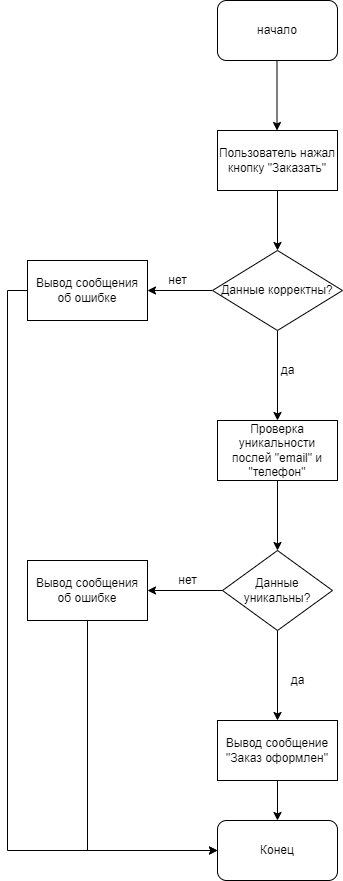

The diagram above was exported from draw.io. Its source (the exported page's mxGraphModel, read from the mxfile embedded in the PNG):
<mxGraphModel dx="1422" dy="794" grid="1" gridSize="10" guides="1" tooltips="1" connect="1" arrows="1" fold="1" page="1" pageScale="1" pageWidth="827" pageHeight="1169" math="0" shadow="0">
  <root>
    <mxCell id="0" />
    <mxCell id="1" parent="0" />
    <mxCell id="TSidsK-SNZQ3aeG-N5yg-2" style="edgeStyle=orthogonalEdgeStyle;rounded=0;orthogonalLoop=1;jettySize=auto;html=1;startSize=3;" edge="1" parent="1">
      <mxGeometry relative="1" as="geometry">
        <mxPoint x="399.5" y="280" as="targetPoint" />
        <mxPoint x="399.5" y="210" as="sourcePoint" />
      </mxGeometry>
    </mxCell>
    <mxCell id="TSidsK-SNZQ3aeG-N5yg-4" value="начало" style="rounded=1;whiteSpace=wrap;html=1;" vertex="1" parent="1">
      <mxGeometry x="340" y="150" width="120" height="60" as="geometry" />
    </mxCell>
    <mxCell id="TSidsK-SNZQ3aeG-N5yg-8" value="" style="edgeStyle=orthogonalEdgeStyle;rounded=0;orthogonalLoop=1;jettySize=auto;html=1;startSize=3;" edge="1" parent="1" source="TSidsK-SNZQ3aeG-N5yg-5" target="TSidsK-SNZQ3aeG-N5yg-7">
      <mxGeometry relative="1" as="geometry" />
    </mxCell>
    <mxCell id="TSidsK-SNZQ3aeG-N5yg-5" value="Пользователь нажал кнопку &quot;Заказать&quot;" style="rounded=0;whiteSpace=wrap;html=1;" vertex="1" parent="1">
      <mxGeometry x="340" y="280" width="120" height="60" as="geometry" />
    </mxCell>
    <mxCell id="TSidsK-SNZQ3aeG-N5yg-10" value="" style="edgeStyle=orthogonalEdgeStyle;rounded=0;orthogonalLoop=1;jettySize=auto;html=1;startSize=3;" edge="1" parent="1" source="TSidsK-SNZQ3aeG-N5yg-7" target="TSidsK-SNZQ3aeG-N5yg-9">
      <mxGeometry relative="1" as="geometry" />
    </mxCell>
    <mxCell id="TSidsK-SNZQ3aeG-N5yg-13" value="" style="edgeStyle=orthogonalEdgeStyle;rounded=0;orthogonalLoop=1;jettySize=auto;html=1;startSize=3;" edge="1" parent="1" source="TSidsK-SNZQ3aeG-N5yg-7" target="TSidsK-SNZQ3aeG-N5yg-12">
      <mxGeometry relative="1" as="geometry" />
    </mxCell>
    <mxCell id="TSidsK-SNZQ3aeG-N5yg-7" value="Данные корректны?" style="rhombus;whiteSpace=wrap;html=1;" vertex="1" parent="1">
      <mxGeometry x="335" y="400" width="130" height="80" as="geometry" />
    </mxCell>
    <mxCell id="TSidsK-SNZQ3aeG-N5yg-36" style="edgeStyle=orthogonalEdgeStyle;rounded=0;orthogonalLoop=1;jettySize=auto;html=1;exitX=0;exitY=0.5;exitDx=0;exitDy=0;entryX=0;entryY=0.5;entryDx=0;entryDy=0;startSize=3;" edge="1" parent="1" source="TSidsK-SNZQ3aeG-N5yg-9" target="TSidsK-SNZQ3aeG-N5yg-32">
      <mxGeometry relative="1" as="geometry" />
    </mxCell>
    <mxCell id="TSidsK-SNZQ3aeG-N5yg-9" value="Вывод сообщения об ошибке" style="whiteSpace=wrap;html=1;" vertex="1" parent="1">
      <mxGeometry x="150" y="410" width="120" height="60" as="geometry" />
    </mxCell>
    <mxCell id="TSidsK-SNZQ3aeG-N5yg-11" value="нет" style="text;html=1;align=center;verticalAlign=middle;resizable=0;points=[];autosize=1;strokeColor=none;fillColor=none;" vertex="1" parent="1">
      <mxGeometry x="285" y="420" width="30" height="20" as="geometry" />
    </mxCell>
    <mxCell id="TSidsK-SNZQ3aeG-N5yg-16" value="" style="edgeStyle=orthogonalEdgeStyle;rounded=0;orthogonalLoop=1;jettySize=auto;html=1;startSize=3;" edge="1" parent="1" source="TSidsK-SNZQ3aeG-N5yg-12" target="TSidsK-SNZQ3aeG-N5yg-15">
      <mxGeometry relative="1" as="geometry" />
    </mxCell>
    <mxCell id="TSidsK-SNZQ3aeG-N5yg-12" value="Проверка уникальности послей &quot;email&quot; и &quot;телефон&quot;" style="whiteSpace=wrap;html=1;" vertex="1" parent="1">
      <mxGeometry x="340" y="570" width="120" height="60" as="geometry" />
    </mxCell>
    <mxCell id="TSidsK-SNZQ3aeG-N5yg-14" value="да" style="text;html=1;align=center;verticalAlign=middle;resizable=0;points=[];autosize=1;strokeColor=none;fillColor=none;" vertex="1" parent="1">
      <mxGeometry x="395" y="510" width="30" height="20" as="geometry" />
    </mxCell>
    <mxCell id="TSidsK-SNZQ3aeG-N5yg-27" value="" style="edgeStyle=orthogonalEdgeStyle;rounded=0;orthogonalLoop=1;jettySize=auto;html=1;startSize=3;" edge="1" parent="1" source="TSidsK-SNZQ3aeG-N5yg-15" target="TSidsK-SNZQ3aeG-N5yg-26">
      <mxGeometry relative="1" as="geometry" />
    </mxCell>
    <mxCell id="TSidsK-SNZQ3aeG-N5yg-30" value="" style="edgeStyle=orthogonalEdgeStyle;rounded=0;orthogonalLoop=1;jettySize=auto;html=1;startSize=3;" edge="1" parent="1" source="TSidsK-SNZQ3aeG-N5yg-15" target="TSidsK-SNZQ3aeG-N5yg-29">
      <mxGeometry relative="1" as="geometry" />
    </mxCell>
    <mxCell id="TSidsK-SNZQ3aeG-N5yg-15" value="Данные уникальны?" style="rhombus;whiteSpace=wrap;html=1;" vertex="1" parent="1">
      <mxGeometry x="345" y="700" width="110" height="80" as="geometry" />
    </mxCell>
    <mxCell id="TSidsK-SNZQ3aeG-N5yg-33" value="" style="edgeStyle=orthogonalEdgeStyle;rounded=0;orthogonalLoop=1;jettySize=auto;html=1;startSize=3;" edge="1" parent="1" source="TSidsK-SNZQ3aeG-N5yg-26" target="TSidsK-SNZQ3aeG-N5yg-32">
      <mxGeometry relative="1" as="geometry" />
    </mxCell>
    <mxCell id="TSidsK-SNZQ3aeG-N5yg-26" value="Вывод сообщение &quot;Заказ оформлен&quot;" style="whiteSpace=wrap;html=1;" vertex="1" parent="1">
      <mxGeometry x="340" y="870" width="120" height="60" as="geometry" />
    </mxCell>
    <mxCell id="TSidsK-SNZQ3aeG-N5yg-28" value="да" style="text;html=1;align=center;verticalAlign=middle;resizable=0;points=[];autosize=1;strokeColor=none;fillColor=none;" vertex="1" parent="1">
      <mxGeometry x="405" y="820" width="30" height="20" as="geometry" />
    </mxCell>
    <mxCell id="TSidsK-SNZQ3aeG-N5yg-35" style="edgeStyle=orthogonalEdgeStyle;rounded=0;orthogonalLoop=1;jettySize=auto;html=1;exitX=0.5;exitY=1;exitDx=0;exitDy=0;entryX=0;entryY=0.5;entryDx=0;entryDy=0;startSize=3;" edge="1" parent="1" source="TSidsK-SNZQ3aeG-N5yg-29" target="TSidsK-SNZQ3aeG-N5yg-32">
      <mxGeometry relative="1" as="geometry" />
    </mxCell>
    <mxCell id="TSidsK-SNZQ3aeG-N5yg-29" value="Вывод сообщения об ошибке" style="whiteSpace=wrap;html=1;" vertex="1" parent="1">
      <mxGeometry x="150" y="710" width="120" height="60" as="geometry" />
    </mxCell>
    <mxCell id="TSidsK-SNZQ3aeG-N5yg-31" value="нет" style="text;html=1;align=center;verticalAlign=middle;resizable=0;points=[];autosize=1;strokeColor=none;fillColor=none;" vertex="1" parent="1">
      <mxGeometry x="295" y="720" width="30" height="20" as="geometry" />
    </mxCell>
    <mxCell id="TSidsK-SNZQ3aeG-N5yg-32" value="Конец" style="rounded=1;whiteSpace=wrap;html=1;" vertex="1" parent="1">
      <mxGeometry x="340" y="970" width="120" height="60" as="geometry" />
    </mxCell>
  </root>
</mxGraphModel>